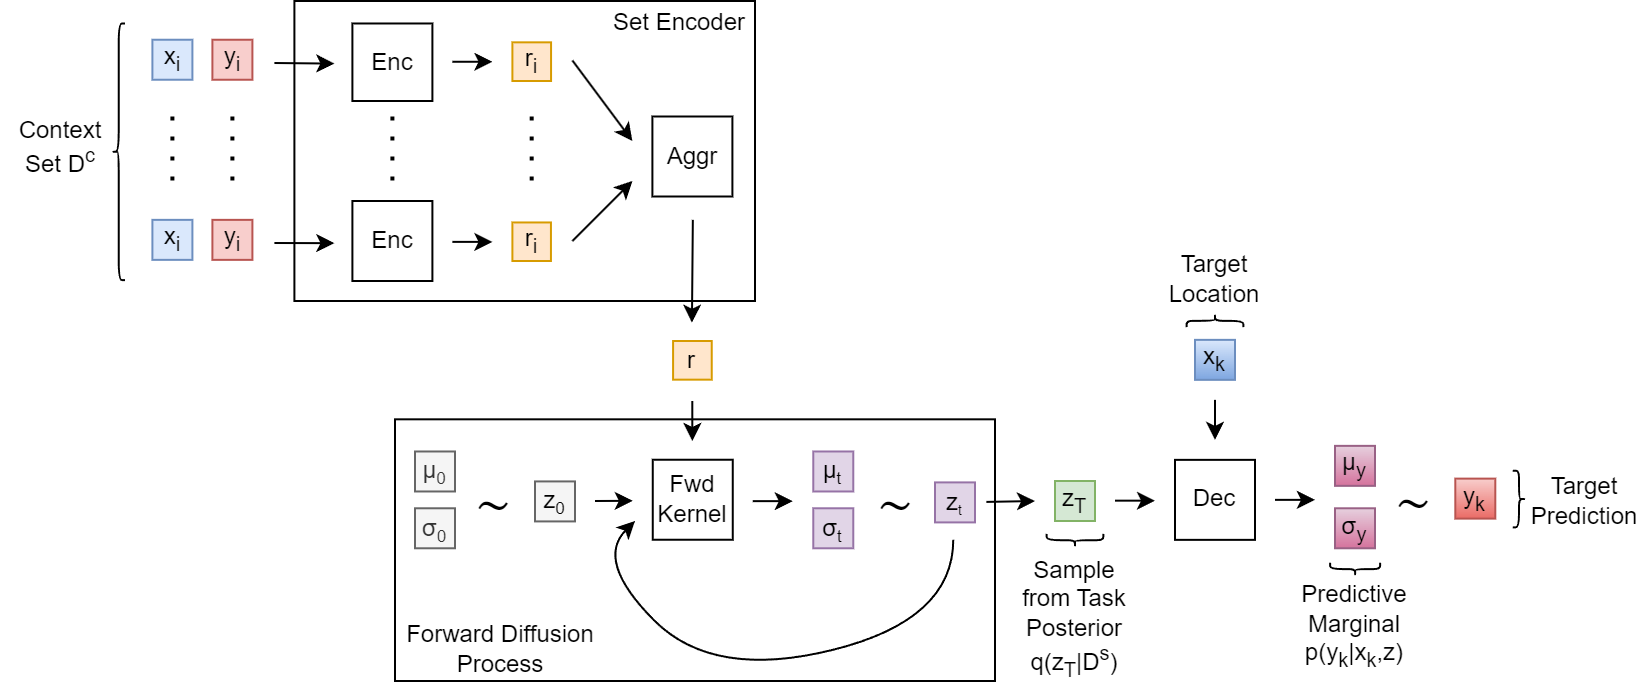

The diagram above was exported from draw.io. Its source (the exported page's mxGraphModel, read from the mxfile embedded in the PNG):
<mxGraphModel dx="981" dy="674" grid="1" gridSize="10" guides="1" tooltips="1" connect="1" arrows="1" fold="1" page="1" pageScale="1" pageWidth="1100" pageHeight="850" math="0" shadow="0">
  <root>
    <mxCell id="0" />
    <mxCell id="1" parent="0" />
    <mxCell id="36" value="" style="rounded=0;whiteSpace=wrap;html=1;" parent="1" vertex="1">
      <mxGeometry x="300" y="259.16" width="300" height="130.84" as="geometry" />
    </mxCell>
    <mxCell id="2" value="μ&lt;span style=&quot;font-size: 10px;&quot;&gt;&lt;sub&gt;t&lt;/sub&gt;&lt;/span&gt;" style="whiteSpace=wrap;html=1;aspect=fixed;fillColor=#e1d5e7;strokeColor=#9673a6;fontColor=#000000;" parent="1" vertex="1">
      <mxGeometry x="509.14" y="275.24" width="20" height="20" as="geometry" />
    </mxCell>
    <mxCell id="3" value="σ&lt;span style=&quot;font-size: 10px;&quot;&gt;&lt;sub&gt;t&lt;/sub&gt;&lt;/span&gt;" style="whiteSpace=wrap;html=1;aspect=fixed;fillColor=#e1d5e7;strokeColor=#9673a6;fontColor=#000000;" parent="1" vertex="1">
      <mxGeometry x="509.14" y="303.64" width="20" height="20" as="geometry" />
    </mxCell>
    <mxCell id="5" value="&lt;font color=&quot;#000000&quot;&gt;z&lt;sub&gt;T&lt;/sub&gt;&lt;/font&gt;" style="whiteSpace=wrap;html=1;aspect=fixed;fillColor=#d5e8d4;strokeColor=#82b366;" parent="1" vertex="1">
      <mxGeometry x="630" y="290.00000000000006" width="20" height="20" as="geometry" />
    </mxCell>
    <mxCell id="7" value="" style="endArrow=classic;html=1;" parent="1" edge="1">
      <mxGeometry width="50" height="50" relative="1" as="geometry">
        <mxPoint x="660" y="299.83000000000004" as="sourcePoint" />
        <mxPoint x="680" y="299.83000000000004" as="targetPoint" />
      </mxGeometry>
    </mxCell>
    <mxCell id="29" value="Fwd Kernel" style="rounded=0;whiteSpace=wrap;html=1;" parent="1" vertex="1">
      <mxGeometry x="428.88" y="279.37" width="40" height="40" as="geometry" />
    </mxCell>
    <mxCell id="30" value="" style="endArrow=classic;html=1;" parent="1" edge="1">
      <mxGeometry width="50" height="50" relative="1" as="geometry">
        <mxPoint x="400" y="300" as="sourcePoint" />
        <mxPoint x="418.88" y="299.90999999999997" as="targetPoint" />
      </mxGeometry>
    </mxCell>
    <mxCell id="31" value="&lt;font color=&quot;#000000&quot;&gt;z&lt;span style=&quot;font-size: 10px;&quot;&gt;&lt;sub&gt;0&lt;/sub&gt;&lt;/span&gt;&lt;/font&gt;" style="whiteSpace=wrap;html=1;aspect=fixed;fillColor=#f5f5f5;strokeColor=#666666;fontColor=#333333;" parent="1" vertex="1">
      <mxGeometry x="370" y="290.21" width="20" height="20" as="geometry" />
    </mxCell>
    <mxCell id="32" value="μ&lt;span style=&quot;font-size: 10px;&quot;&gt;&lt;sub&gt;0&lt;/sub&gt;&lt;/span&gt;" style="whiteSpace=wrap;html=1;aspect=fixed;fillColor=#f5f5f5;strokeColor=#666666;fontColor=#333333;" parent="1" vertex="1">
      <mxGeometry x="310" y="275.23999999999995" width="20" height="20" as="geometry" />
    </mxCell>
    <mxCell id="33" value="σ&lt;span style=&quot;font-size: 10px;&quot;&gt;&lt;sub&gt;0&lt;/sub&gt;&lt;/span&gt;" style="whiteSpace=wrap;html=1;aspect=fixed;fillColor=#f5f5f5;strokeColor=#666666;fontColor=#333333;" parent="1" vertex="1">
      <mxGeometry x="310" y="303.63999999999993" width="20" height="20" as="geometry" />
    </mxCell>
    <mxCell id="40" value="" style="curved=1;endArrow=classic;html=1;" parent="1" edge="1">
      <mxGeometry width="50" height="50" relative="1" as="geometry">
        <mxPoint x="579.14" y="319.37" as="sourcePoint" />
        <mxPoint x="420" y="310" as="targetPoint" />
        <Array as="points">
          <mxPoint x="579.14" y="359.37" />
          <mxPoint x="459.14" y="389.37" />
          <mxPoint x="400" y="330" />
        </Array>
      </mxGeometry>
    </mxCell>
    <mxCell id="68" value="" style="endArrow=classic;html=1;" parent="1" edge="1">
      <mxGeometry width="50" height="50" relative="1" as="geometry">
        <mxPoint x="448.65" y="250" as="sourcePoint" />
        <mxPoint x="448.65" y="270" as="targetPoint" />
      </mxGeometry>
    </mxCell>
    <mxCell id="71" value="Forward Diffusion Process" style="text;html=1;strokeColor=none;fillColor=none;align=center;verticalAlign=middle;whiteSpace=wrap;rounded=0;" parent="1" vertex="1">
      <mxGeometry x="304.7" y="362.85" width="96.48" height="22.1" as="geometry" />
    </mxCell>
    <mxCell id="72" value="" style="endArrow=classic;html=1;" parent="1" edge="1">
      <mxGeometry width="50" height="50" relative="1" as="geometry">
        <mxPoint x="478.88" y="300.06999999999994" as="sourcePoint" />
        <mxPoint x="498.88" y="300.06999999999994" as="targetPoint" />
      </mxGeometry>
    </mxCell>
    <mxCell id="76" value="" style="shape=curlyBracket;whiteSpace=wrap;html=1;rounded=1;labelPosition=left;verticalLabelPosition=middle;align=right;verticalAlign=middle;fontColor=#000000;rotation=-90;" parent="1" vertex="1">
      <mxGeometry x="636.85" y="305.45" width="6.3" height="28.32" as="geometry" />
    </mxCell>
    <mxCell id="78" value="&lt;font style=&quot;font-size: 12px;&quot;&gt;Sample from Task Posterior q(z&lt;sub&gt;T&lt;/sub&gt;|D&lt;sup&gt;s&lt;/sup&gt;)&lt;/font&gt;" style="text;html=1;strokeColor=none;fillColor=none;align=center;verticalAlign=middle;whiteSpace=wrap;rounded=0;fontColor=#000000;fontSize=12;" parent="1" vertex="1">
      <mxGeometry x="610" y="328.27" width="60" height="61.73" as="geometry" />
    </mxCell>
    <mxCell id="79" value="" style="rounded=0;whiteSpace=wrap;html=1;" vertex="1" parent="1">
      <mxGeometry x="249.7" y="50" width="230.3" height="150" as="geometry" />
    </mxCell>
    <mxCell id="80" value="&lt;font color=&quot;#000000&quot;&gt;x&lt;sub&gt;i&lt;/sub&gt;&lt;/font&gt;" style="whiteSpace=wrap;html=1;aspect=fixed;fillColor=#dae8fc;strokeColor=#6c8ebf;" vertex="1" parent="1">
      <mxGeometry x="178.7" y="69.37" width="20" height="20" as="geometry" />
    </mxCell>
    <mxCell id="81" value="&lt;font color=&quot;#000000&quot;&gt;y&lt;sub&gt;i&lt;/sub&gt;&lt;/font&gt;" style="whiteSpace=wrap;html=1;aspect=fixed;fillColor=#f8cecc;strokeColor=#b85450;" vertex="1" parent="1">
      <mxGeometry x="208.7" y="69.37" width="20" height="20" as="geometry" />
    </mxCell>
    <mxCell id="82" value="&lt;font color=&quot;#000000&quot;&gt;x&lt;sub&gt;i&lt;/sub&gt;&lt;/font&gt;" style="whiteSpace=wrap;html=1;aspect=fixed;fillColor=#dae8fc;strokeColor=#6c8ebf;" vertex="1" parent="1">
      <mxGeometry x="178.7" y="159.43" width="20" height="20" as="geometry" />
    </mxCell>
    <mxCell id="83" value="&lt;font color=&quot;#000000&quot;&gt;y&lt;sub&gt;i&lt;/sub&gt;&lt;/font&gt;" style="whiteSpace=wrap;html=1;aspect=fixed;fillColor=#f8cecc;strokeColor=#b85450;" vertex="1" parent="1">
      <mxGeometry x="208.7" y="159.43" width="20" height="20" as="geometry" />
    </mxCell>
    <mxCell id="84" value="" style="line;strokeWidth=2;direction=south;html=1;dashed=1;dashPattern=1 4;" vertex="1" parent="1">
      <mxGeometry x="213.7" y="107.75" width="10" height="36" as="geometry" />
    </mxCell>
    <mxCell id="85" value="" style="endArrow=classic;html=1;" edge="1" parent="1">
      <mxGeometry width="50" height="50" relative="1" as="geometry">
        <mxPoint x="239.7" y="81" as="sourcePoint" />
        <mxPoint x="269.7" y="81.29999999999995" as="targetPoint" />
      </mxGeometry>
    </mxCell>
    <mxCell id="86" value="" style="endArrow=classic;html=1;" edge="1" parent="1">
      <mxGeometry width="50" height="50" relative="1" as="geometry">
        <mxPoint x="239.7" y="171" as="sourcePoint" />
        <mxPoint x="269.7" y="171.09000000000015" as="targetPoint" />
      </mxGeometry>
    </mxCell>
    <mxCell id="87" value="" style="endArrow=classic;html=1;" edge="1" parent="1">
      <mxGeometry width="50" height="50" relative="1" as="geometry">
        <mxPoint x="328.7" y="80.38000000000011" as="sourcePoint" />
        <mxPoint x="348.7" y="80.38000000000011" as="targetPoint" />
      </mxGeometry>
    </mxCell>
    <mxCell id="88" value="" style="endArrow=classic;html=1;" edge="1" parent="1">
      <mxGeometry width="50" height="50" relative="1" as="geometry">
        <mxPoint x="328.7" y="170.44000000000005" as="sourcePoint" />
        <mxPoint x="348.7" y="170.44000000000005" as="targetPoint" />
      </mxGeometry>
    </mxCell>
    <mxCell id="89" value="&lt;font color=&quot;#000000&quot;&gt;r&lt;sub&gt;i&lt;/sub&gt;&lt;/font&gt;" style="whiteSpace=wrap;html=1;aspect=fixed;fillColor=#ffe6cc;strokeColor=#d79b00;" vertex="1" parent="1">
      <mxGeometry x="358.7" y="70.66999999999999" width="19.33" height="19.33" as="geometry" />
    </mxCell>
    <mxCell id="90" value="&lt;font color=&quot;#000000&quot;&gt;r&lt;sub&gt;i&lt;/sub&gt;&lt;/font&gt;" style="whiteSpace=wrap;html=1;aspect=fixed;fillColor=#ffe6cc;strokeColor=#d79b00;" vertex="1" parent="1">
      <mxGeometry x="358.7" y="160.73000000000002" width="19.27" height="19.27" as="geometry" />
    </mxCell>
    <mxCell id="91" value="" style="line;strokeWidth=2;direction=south;html=1;dashed=1;dashPattern=1 4;" vertex="1" parent="1">
      <mxGeometry x="293.7" y="107.75" width="10" height="36" as="geometry" />
    </mxCell>
    <mxCell id="92" value="" style="line;strokeWidth=2;direction=south;html=1;dashed=1;dashPattern=1 4;" vertex="1" parent="1">
      <mxGeometry x="363.34" y="107.75000000000003" width="10" height="36" as="geometry" />
    </mxCell>
    <mxCell id="93" value="" style="endArrow=classic;html=1;" edge="1" parent="1">
      <mxGeometry width="50" height="50" relative="1" as="geometry">
        <mxPoint x="388.7" y="79.73000000000002" as="sourcePoint" />
        <mxPoint x="418.7" y="120" as="targetPoint" />
      </mxGeometry>
    </mxCell>
    <mxCell id="94" value="" style="endArrow=classic;html=1;" edge="1" parent="1">
      <mxGeometry width="50" height="50" relative="1" as="geometry">
        <mxPoint x="388.7" y="170" as="sourcePoint" />
        <mxPoint x="418.7" y="140" as="targetPoint" />
      </mxGeometry>
    </mxCell>
    <mxCell id="95" value="Enc" style="rounded=0;whiteSpace=wrap;html=1;" vertex="1" parent="1">
      <mxGeometry x="278.7" y="61.24000000000001" width="40" height="38.76" as="geometry" />
    </mxCell>
    <mxCell id="96" value="Enc" style="rounded=0;whiteSpace=wrap;html=1;" vertex="1" parent="1">
      <mxGeometry x="278.7" y="150" width="40" height="40" as="geometry" />
    </mxCell>
    <mxCell id="97" value="Aggr" style="rounded=0;whiteSpace=wrap;html=1;" vertex="1" parent="1">
      <mxGeometry x="428.7" y="107.75" width="40" height="40" as="geometry" />
    </mxCell>
    <mxCell id="98" value="Set Encoder" style="text;html=1;strokeColor=none;fillColor=none;align=center;verticalAlign=middle;whiteSpace=wrap;rounded=0;" vertex="1" parent="1">
      <mxGeometry x="405" y="49.99999999999997" width="75" height="22.1" as="geometry" />
    </mxCell>
    <mxCell id="99" value="" style="line;strokeWidth=2;direction=south;html=1;dashed=1;dashPattern=1 4;" vertex="1" parent="1">
      <mxGeometry x="183.7" y="107.75" width="10" height="36" as="geometry" />
    </mxCell>
    <mxCell id="100" value="" style="shape=curlyBracket;whiteSpace=wrap;html=1;rounded=1;labelPosition=left;verticalLabelPosition=middle;align=right;verticalAlign=middle;fontColor=#000000;rotation=0;" vertex="1" parent="1">
      <mxGeometry x="158.7" y="61.24000000000001" width="6.3" height="128.32" as="geometry" />
    </mxCell>
    <mxCell id="101" value="&lt;font style=&quot;font-size: 12px;&quot;&gt;Context Set D&lt;sup style=&quot;&quot;&gt;c&lt;/sup&gt;&lt;/font&gt;" style="text;html=1;strokeColor=none;fillColor=none;align=center;verticalAlign=middle;whiteSpace=wrap;rounded=0;fontColor=#000000;" vertex="1" parent="1">
      <mxGeometry x="103.00000000000001" y="107.75" width="60" height="30" as="geometry" />
    </mxCell>
    <mxCell id="102" value="&lt;font color=&quot;#000000&quot;&gt;r&lt;/font&gt;" style="whiteSpace=wrap;html=1;aspect=fixed;fillColor=#ffe6cc;strokeColor=#d79b00;" vertex="1" parent="1">
      <mxGeometry x="439.03999999999996" y="219.99999999999994" width="19.33" height="19.33" as="geometry" />
    </mxCell>
    <mxCell id="103" value="" style="endArrow=classic;html=1;" edge="1" parent="1">
      <mxGeometry width="50" height="50" relative="1" as="geometry">
        <mxPoint x="448.92" y="159.43" as="sourcePoint" />
        <mxPoint x="448.46" y="210.86" as="targetPoint" />
      </mxGeometry>
    </mxCell>
    <mxCell id="105" value="" style="endArrow=classic;html=1;" edge="1" parent="1">
      <mxGeometry width="50" height="50" relative="1" as="geometry">
        <mxPoint x="710" y="249.43" as="sourcePoint" />
        <mxPoint x="710" y="269.43" as="targetPoint" />
      </mxGeometry>
    </mxCell>
    <mxCell id="106" value="&lt;font color=&quot;#000000&quot;&gt;x&lt;sub&gt;k&lt;/sub&gt;&lt;/font&gt;" style="whiteSpace=wrap;html=1;aspect=fixed;fillColor=#dae8fc;strokeColor=#6c8ebf;gradientColor=#7ea6e0;" vertex="1" parent="1">
      <mxGeometry x="700" y="219.43000000000006" width="20" height="20" as="geometry" />
    </mxCell>
    <mxCell id="107" value="Dec" style="rounded=0;whiteSpace=wrap;html=1;" vertex="1" parent="1">
      <mxGeometry x="690" y="279.43" width="40" height="40" as="geometry" />
    </mxCell>
    <mxCell id="108" value="μ&lt;sub&gt;y&lt;/sub&gt;" style="whiteSpace=wrap;html=1;aspect=fixed;fillColor=#e6d0de;strokeColor=#996185;gradientColor=#d5739d;fontColor=#000000;" vertex="1" parent="1">
      <mxGeometry x="770" y="272.43" width="20" height="20" as="geometry" />
    </mxCell>
    <mxCell id="109" value="σ&lt;sub&gt;y&lt;/sub&gt;" style="whiteSpace=wrap;html=1;aspect=fixed;fillColor=#e6d0de;strokeColor=#996185;gradientColor=#d5739d;fontColor=#000000;" vertex="1" parent="1">
      <mxGeometry x="770" y="303.64" width="20" height="20" as="geometry" />
    </mxCell>
    <mxCell id="110" value="" style="endArrow=classic;html=1;" edge="1" parent="1">
      <mxGeometry width="50" height="50" relative="1" as="geometry">
        <mxPoint x="740" y="299.43" as="sourcePoint" />
        <mxPoint x="760" y="299.43" as="targetPoint" />
      </mxGeometry>
    </mxCell>
    <mxCell id="111" value="&lt;font color=&quot;#000000&quot;&gt;y&lt;sub&gt;k&lt;/sub&gt;&lt;/font&gt;" style="whiteSpace=wrap;html=1;aspect=fixed;fillColor=#f8cecc;strokeColor=#b85450;gradientColor=#ea6b66;" vertex="1" parent="1">
      <mxGeometry x="830.15" y="288.81000000000006" width="20" height="20" as="geometry" />
    </mxCell>
    <mxCell id="112" value="" style="shape=curlyBracket;whiteSpace=wrap;html=1;rounded=1;labelPosition=left;verticalLabelPosition=middle;align=right;verticalAlign=middle;fontColor=#000000;rotation=90;" vertex="1" parent="1">
      <mxGeometry x="706.85" y="195.75" width="6.3" height="28.32" as="geometry" />
    </mxCell>
    <mxCell id="113" value="Target Location" style="text;html=1;strokeColor=none;fillColor=none;align=center;verticalAlign=middle;whiteSpace=wrap;rounded=0;fontColor=#000000;" vertex="1" parent="1">
      <mxGeometry x="690" y="179.43" width="40" height="18.32" as="geometry" />
    </mxCell>
    <mxCell id="114" value="" style="shape=curlyBracket;whiteSpace=wrap;html=1;rounded=1;labelPosition=left;verticalLabelPosition=middle;align=right;verticalAlign=middle;fontColor=#000000;rotation=-90;" vertex="1" parent="1">
      <mxGeometry x="776.89" y="321.54" width="6.3" height="25" as="geometry" />
    </mxCell>
    <mxCell id="115" value="&lt;font style=&quot;font-size: 12px;&quot;&gt;Predictive Marginal p(y&lt;sub&gt;k&lt;/sub&gt;|x&lt;sub style=&quot;&quot;&gt;k&lt;/sub&gt;,z)&lt;/font&gt;" style="text;html=1;strokeColor=none;fillColor=none;align=center;verticalAlign=middle;whiteSpace=wrap;rounded=0;fontColor=#000000;fontSize=12;" vertex="1" parent="1">
      <mxGeometry x="750.0400000000001" y="340.38000000000005" width="60" height="45.57" as="geometry" />
    </mxCell>
    <mxCell id="116" value="" style="shape=curlyBracket;whiteSpace=wrap;html=1;rounded=1;labelPosition=left;verticalLabelPosition=middle;align=right;verticalAlign=middle;fontColor=#000000;rotation=-180;" vertex="1" parent="1">
      <mxGeometry x="858.85" y="284.86" width="6.3" height="28.32" as="geometry" />
    </mxCell>
    <mxCell id="117" value="Target Prediction" style="text;html=1;strokeColor=none;fillColor=none;align=center;verticalAlign=middle;whiteSpace=wrap;rounded=0;fontColor=#000000;" vertex="1" parent="1">
      <mxGeometry x="870.15" y="290.7" width="50" height="18.32" as="geometry" />
    </mxCell>
    <mxCell id="118" value="&lt;font style=&quot;font-size: 25px;&quot;&gt;∼&lt;/font&gt;" style="text;html=1;strokeColor=none;fillColor=none;align=center;verticalAlign=middle;whiteSpace=wrap;rounded=0;fontSize=12;" vertex="1" parent="1">
      <mxGeometry x="791.59" y="293.43" width="34.56" height="10.21" as="geometry" />
    </mxCell>
    <mxCell id="119" value="&lt;font style=&quot;font-size: 25px;&quot;&gt;∼&lt;/font&gt;" style="text;html=1;strokeColor=none;fillColor=none;align=center;verticalAlign=middle;whiteSpace=wrap;rounded=0;fontSize=12;" vertex="1" parent="1">
      <mxGeometry x="332.00000000000006" y="295.24" width="34.56" height="10.21" as="geometry" />
    </mxCell>
    <mxCell id="120" value="&lt;font style=&quot;font-size: 25px;&quot;&gt;∼&lt;/font&gt;" style="text;html=1;strokeColor=none;fillColor=none;align=center;verticalAlign=middle;whiteSpace=wrap;rounded=0;fontSize=12;" vertex="1" parent="1">
      <mxGeometry x="533" y="294.90000000000003" width="34.56" height="10.21" as="geometry" />
    </mxCell>
    <mxCell id="121" value="" style="endArrow=none;html=1;" edge="1" parent="1" target="37">
      <mxGeometry width="50" height="50" relative="1" as="geometry">
        <mxPoint x="570" y="300" as="sourcePoint" />
        <mxPoint x="610" y="300" as="targetPoint" />
      </mxGeometry>
    </mxCell>
    <mxCell id="37" value="&lt;font&gt;z&lt;span style=&quot;font-size: 8.33333px;&quot;&gt;&lt;sub&gt;t&lt;/sub&gt;&lt;/span&gt;&lt;/font&gt;" style="whiteSpace=wrap;html=1;aspect=fixed;fillColor=#e1d5e7;strokeColor=#9673a6;fontColor=#000000;" parent="1" vertex="1">
      <mxGeometry x="570" y="290.69999999999993" width="20" height="20" as="geometry" />
    </mxCell>
    <mxCell id="122" value="" style="endArrow=classic;html=1;" edge="1" parent="1">
      <mxGeometry width="50" height="50" relative="1" as="geometry">
        <mxPoint x="595.7" y="300.46000000000004" as="sourcePoint" />
        <mxPoint x="620" y="300" as="targetPoint" />
      </mxGeometry>
    </mxCell>
  </root>
</mxGraphModel>